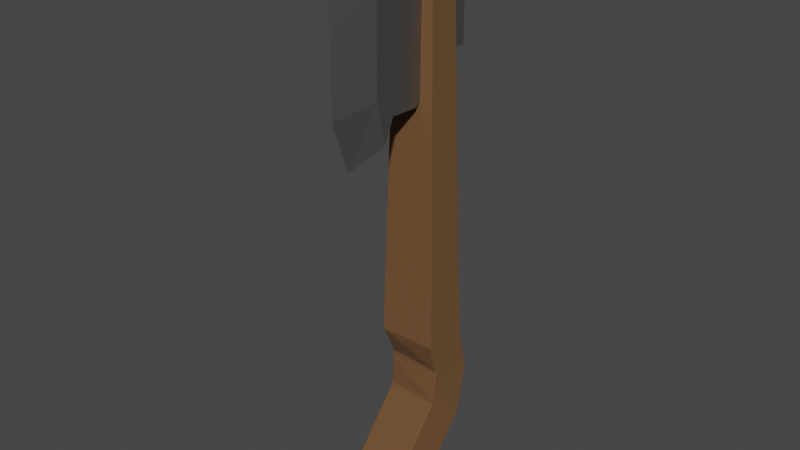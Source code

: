 # Source: Axe.blend  (saved by Blender 2.80.75; exported with 4.5.12 LTS)
import bpy
from mathutils import Matrix  # noqa: F401  (used for matrix-valued properties, if any)

bpy.ops.wm.read_factory_settings(use_empty=True)
scene = bpy.context.scene
scene.name = 'Scene'

# ---- collections
col_collection = bpy.data.collections.new('Collection'); scene.collection.children.link(col_collection)

# ---- materials (node trees are filled in below, after node groups)
mat_handle = bpy.data.materials.new('Handle')
mat_handle.use_transparent_shadow = False
mat_material_001 = bpy.data.materials.new('Material.001')
mat_material_001.use_transparent_shadow = False

# ---- material node trees
mat_handle.use_nodes = True; mat_handle.node_tree.nodes.clear()
_N = mat_handle.node_tree.nodes; _L = mat_handle.node_tree.links
n0 = _N.new('ShaderNodeOutputMaterial'); n0.name = 'Material Output'; n0.location = (300, 300)
n1 = _N.new('ShaderNodeBsdfPrincipled'); n1.name = 'Principled BSDF'; n1.location = (10, 300)
n1.distribution = 'GGX'
n1.subsurface_method = 'BURLEY'
n1.inputs[0].default_value = (0.1587, 0.07549, 0.02808, 1.0)
n1.inputs[2].default_value = 1.0
n1.inputs[3].default_value = 1.45
n1.inputs[27].default_value = (0.0, 0.0, 0.0, 1.0)
n1.inputs[28].default_value = 1.0
_L.new(n1.outputs[0], n0.inputs[0])
n0.is_active_output = True
mat_material_001.use_nodes = True; mat_material_001.node_tree.nodes.clear()
_N = mat_material_001.node_tree.nodes; _L = mat_material_001.node_tree.links
n0 = _N.new('ShaderNodeOutputMaterial'); n0.name = 'Material Output'; n0.location = (300, 300)
n1 = _N.new('ShaderNodeBsdfPrincipled'); n1.name = 'Principled BSDF'; n1.location = (10, 300)
n1.distribution = 'GGX'
n1.subsurface_method = 'BURLEY'
n1.inputs[0].default_value = (0.3672, 0.3672, 0.3672, 1.0)
n1.inputs[1].default_value = 1.0
n1.inputs[3].default_value = 1.45
n1.inputs[27].default_value = (0.0, 0.0, 0.0, 1.0)
n1.inputs[28].default_value = 1.0
_L.new(n1.outputs[0], n0.inputs[0])
n0.is_active_output = True

# ---- world
world_world = bpy.data.worlds.new('World'); scene.world = world_world
world_world.use_nodes = True; world_world.node_tree.nodes.clear()
_N = world_world.node_tree.nodes; _L = world_world.node_tree.links
n0 = _N.new('ShaderNodeOutputWorld'); n0.name = 'World Output'; n0.location = (300, 300)
n1 = _N.new('ShaderNodeBackground'); n1.name = 'Background'; n1.location = (10, 300)
n1.inputs[0].default_value = (0.05088, 0.05088, 0.05088, 1.0)
_L.new(n1.outputs[0], n0.inputs[0])
n0.is_active_output = True
world_world.color = (0.05088, 0.05088, 0.05088)
world_world.use_sun_shadow = False
world_world.sun_shadow_jitter_overblur = 0.0

# ---- meshes
me_cube_002 = bpy.data.meshes.new('Cube.002')
me_cube_002.from_pydata([(-0.6478, -0.6806, 0.9132), (-0.6478, -0.6478, 0.946), (-0.6806, -0.6478, 0.9132), (-0.6478, -0.6768, 0.9422), (-0.6748, -0.6748, 0.9402), (-0.6768, -0.6478, 0.9422), (-0.6768, -0.6768, 0.9132), (-0.6806, 0.6478, 0.9132), (-0.6478, 0.6478, 0.946), (-0.6478, 0.6806, 0.9132), (-0.6768, 0.6478, 0.9422), (-0.6748, 0.6748, 0.9402), (-0.6478, 0.6768, 0.9422), (-0.6768, 0.6768, 0.9132), (0.6806, -0.6478, 0.9132), (0.6478, -0.6478, 0.946), (0.6478, -0.6806, 0.9132), (0.6768, -0.6478, 0.9422), (0.6748, -0.6748, 0.9402), (0.6478, -0.6768, 0.9422), (0.6768, -0.6768, 0.9132), (0.6478, 0.6806, 0.9132), (0.6478, 0.6478, 0.946), (0.6806, 0.6478, 0.9132), (0.6478, 0.6768, 0.9422), (0.6748, 0.6748, 0.9402), (0.6768, 0.6478, 0.9422), (0.6768, 0.6768, 0.9132), (-1.007, -0.6086, -0.5823), (-0.9683, -0.9676, -0.5555), (-0.9581, -0.9919, -0.5184), (-0.9919, -0.9581, -0.5184), (-1.003, -0.7906, -0.581), (-0.9976, -0.988, -0.5479), (-0.9632, -0.9953, -0.5471), (-0.9865, -0.9865, -0.5125), (-0.9947, -0.9206, -0.5301), (-0.9919, 0.9581, -0.5184), (-0.9581, 0.9919, -0.5184), (-0.9638, 1.032, -0.5585), (-0.9883, 0.9955, -0.5808), (-0.9865, 0.9865, -0.5125), (-0.9978, 0.9993, -0.5476), (-0.961, 1.003, -0.5474), (-0.9929, 1.018, -0.5586), (-0.9977, 0.9768, -0.55), (0.9581, 0.9919, -0.5184), (0.9919, 0.9581, -0.5184), (1.011, 0.9929, -0.5811), (0.9714, 1.03, -0.563), (0.9865, 0.9865, -0.5125), (0.9977, 0.999, -0.5476), (1.0, 0.9755, -0.5501), (0.9998, 1.015, -0.5606), (0.9647, 1.003, -0.548), (0.9919, -0.9581, -0.5184), (0.9581, -0.9919, -0.5184), (0.965, -0.9681, -0.5581), (0.9916, -0.7392, -0.5819), (0.9865, -0.9865, -0.5125), (0.997, -0.9801, -0.5504), (0.9616, -0.9954, -0.5474), (0.9878, -0.856, -0.582), (0.9981, -0.8486, -0.5502), (-0.908, 1.589, -0.7056), (-0.9014, 1.59, -0.7279), (-0.9348, 1.488, -0.7422), (-0.9573, 1.35, -0.6753), (-0.9019, 1.613, -0.7145), (-0.9361, 1.606, -0.7146), (-0.9274, 1.544, -0.7471), (-0.9389, 1.506, -0.7247), (-0.9478, 1.474, -0.6785), (-0.8677, 1.173, -0.9092), (-0.9228, 0.8516, -0.913), (-0.9114, 1.207, -0.8747), (-0.869, 1.236, -0.8915), (-0.9027, 1.014, -0.9228), (-0.8991, 1.204, -0.9055), (-0.914, 1.163, -0.8808), (-0.8984, 1.226, -0.8952), (-0.8681, 1.206, -0.9045), (1.041, 1.214, -0.6761), (1.057, 1.188, -0.739), (1.025, 1.352, -0.7219), (1.02, 1.354, -0.6992), (1.051, 1.267, -0.7074), (1.055, 1.364, -0.7112), (1.057, 1.274, -0.7414), (1.026, 1.376, -0.7116), (1.04, 1.287, -0.6763), (1.059, 0.452, -0.897), (1.049, 0.7864, -0.8938), (1.048, 0.8517, -0.8803), (1.07, 0.8096, -0.8591), (1.072, 0.6199, -0.9065), (1.08, 0.8062, -0.8893), (1.049, 0.8196, -0.8896), (1.076, 0.8346, -0.8798), (1.069, 0.7655, -0.8643), (0.9384, -0.5605, -0.6579), (0.9307, -0.5559, -0.6826), (0.9611, -0.5228, -0.6978), (0.9843, -0.5281, -0.6366), (0.9374, -0.5353, -0.6669), (0.9679, -0.5334, -0.6663), (0.9608, -0.5485, -0.6804), (0.9704, -0.5253, -0.6663), (0.9683, -0.5467, -0.6587), (0.8907, -0.7651, -0.7939), (0.9377, -0.7388, -0.8203), (0.9407, -0.6328, -0.7647), (0.8981, -0.7044, -0.7738), (0.9216, -0.7534, -0.7953), (0.924, -0.7318, -0.7876), (0.9319, -0.6851, -0.7934), (0.9329, -0.6779, -0.7586), (0.8948, -0.7331, -0.7889), (-1.026, -0.3787, -0.8093), (-1.018, -0.3343, -0.7755), (-1.047, -0.2932, -0.7769), (-1.044, -0.3393, -0.8363), (-1.02, -0.3489, -0.8027), (-1.056, -0.3384, -0.8036), (-1.045, -0.3223, -0.77), (-1.053, -0.3155, -0.8074), (-1.053, -0.3597, -0.8117), (-0.9909, -0.3246, -0.6624), (-1.026, -0.2844, -0.6352), (-1.031, -0.2648, -0.7005), (-0.9992, -0.3031, -0.6984), (-1.021, -0.3069, -0.6609), (-1.024, -0.2889, -0.6691), (-1.025, -0.2748, -0.6681), (-1.027, -0.2935, -0.6931), (-0.993, -0.2969, -0.6708), (-1.101, -2.395, -1.047), (-1.088, -2.73, -1.056), (-1.09, -2.73, -1.05), (-1.102, -2.563, -1.063), (-1.116, -2.699, -1.053), (-1.094, -2.755, -1.053), (-1.113, -2.563, -1.037), (-0.9368, -1.244, -1.151), (-0.9792, -1.205, -1.124), (-0.9322, -1.178, -1.15), (-0.9655, -1.224, -1.149), (-0.9614, -1.206, -1.154), (-0.9631, -1.19, -1.149), (-0.9344, -1.211, -1.153), (0.829, -3.117, -1.04), (0.8813, -2.795, -1.031), (0.8262, -3.116, -1.035), (0.8727, -2.958, -1.047), (0.8565, -3.095, -1.037), (0.8612, -2.957, -1.021), (0.8226, -3.141, -1.038), (0.9805, -1.631, -1.136), (0.9844, -1.565, -1.135), (1.003, -1.604, -1.108), (0.9825, -1.598, -1.137), (1.011, -1.603, -1.138), (1.011, -1.584, -1.132), (1.009, -1.62, -1.133), (-0.8972, 0.09738, -1.019), (-0.899, 0.03112, -1.026), (-0.9541, -0.2901, -1.03), (-0.9442, 0.07113, -0.9929), (-0.8981, 0.06425, -1.023), (-0.9292, 0.0452, -1.022), (-0.934, -0.1281, -1.04), (-0.9491, -0.1095, -1.011), (-0.9281, 0.08566, -1.018), (1.038, -0.3284, -0.977), (1.028, -0.6896, -1.014), (1.018, -0.3552, -1.011), (1.019, -0.289, -1.004), (1.033, -0.509, -0.9955), (1.045, -0.3526, -1.006), (1.04, -0.5218, -1.023), (1.018, -0.3221, -1.007), (1.046, -0.308, -1.002), (0.8612, -1.84, -0.9041), (0.8594, -1.907, -0.9108), (0.9064, -1.88, -0.9373), (0.9163, -1.519, -0.9003), (0.8603, -1.874, -0.9075), (0.8914, -1.855, -0.9082), (0.8903, -1.895, -0.9123), (0.9113, -1.7, -0.9188), (0.8962, -1.681, -0.8904), (-1.055, -1.454, -0.9195), (-1.066, -1.12, -0.9163), (-1.076, -1.481, -0.9533), (-1.057, -1.52, -0.9263), (-1.078, -1.288, -0.9067), (-1.083, -1.457, -0.9241), (-1.071, -1.3, -0.9348), (-1.084, -1.501, -0.9286), (-1.056, -1.487, -0.9229), (-0.6887, -0.6549, 0.6733), (-0.6549, -0.6887, 0.6733), (-0.6478, -0.6806, 0.738), (-0.6806, -0.6478, 0.738), (-0.6833, -0.6833, 0.6792), (-0.6797, -0.6797, 0.7059), (-0.6513, -0.6815, 0.7053), (-0.6768, -0.6768, 0.738), (-0.6815, -0.6513, 0.7053), (-0.6806, -0.6478, 0.7599), (-0.6478, -0.6806, 0.7599), (-0.6478, -0.6806, 0.8256), (-0.6806, -0.6478, 0.8256), (-0.6768, -0.6768, 0.7599), (-0.6768, -0.6768, 0.7928), (-0.6478, -0.6806, 0.7928), (-0.6768, -0.6768, 0.8256), (-0.6806, -0.6478, 0.7928), (-0.6806, -0.6478, 0.9132), (-0.6806, -0.6478, 0.8475), (-0.6478, -0.6806, 0.8475), (-0.6478, -0.6806, 0.9132), (-0.6806, -0.6478, 0.8804), (-0.6768, -0.6768, 0.8804), (-0.6768, -0.6768, 0.8475), (-0.6478, -0.6806, 0.8804), (-0.6768, -0.6768, 0.9132), (-0.6806, 0.6478, 0.9132), (-0.6478, 0.6806, 0.9132), (-0.6478, 0.6806, 0.8475), (-0.6806, 0.6478, 0.8475), (-0.6768, 0.6768, 0.9132), (-0.6768, 0.6768, 0.8804), (-0.6478, 0.6806, 0.8804), (-0.6768, 0.6768, 0.8475), (-0.6806, 0.6478, 0.8804), (-0.6806, 0.6478, 0.8256), (-0.6478, 0.6806, 0.8256), (-0.6478, 0.6806, 0.7599), (-0.6806, 0.6478, 0.7599), (-0.6768, 0.6768, 0.8256), (-0.6768, 0.6768, 0.7928), (-0.6478, 0.6806, 0.7928), (-0.6768, 0.6768, 0.7599), (-0.6806, 0.6478, 0.7928), (-0.6887, 0.6549, 0.6733), (-0.6806, 0.6478, 0.738), (-0.6478, 0.6806, 0.738), (-0.6549, 0.6887, 0.6733), (-0.6815, 0.6513, 0.7053), (-0.6797, 0.6797, 0.7059), (-0.6768, 0.6768, 0.738), (-0.6513, 0.6815, 0.7053), (-0.6833, 0.6833, 0.6792), (0.6478, 0.6806, 0.9132), (0.6806, 0.6478, 0.9132), (0.6806, 0.6478, 0.8475), (0.6478, 0.6806, 0.8475), (0.6768, 0.6768, 0.9132), (0.6768, 0.6768, 0.8804), (0.6806, 0.6478, 0.8804), (0.6768, 0.6768, 0.8475), (0.6478, 0.6806, 0.8804), (0.6478, 0.6806, 0.8256), (0.6806, 0.6478, 0.8256), (0.6806, 0.6478, 0.7599), (0.6478, 0.6806, 0.7599), (0.6768, 0.6768, 0.8256), (0.6768, 0.6768, 0.7928), (0.6806, 0.6478, 0.7928), (0.6768, 0.6768, 0.7599), (0.6478, 0.6806, 0.7928), (0.6549, 0.6887, 0.6733), (0.6478, 0.6806, 0.738), (0.6806, 0.6478, 0.738), (0.6887, 0.6549, 0.6733), (0.6513, 0.6815, 0.7053), (0.6797, 0.6797, 0.7059), (0.6768, 0.6768, 0.738), (0.6815, 0.6513, 0.7053), (0.6833, 0.6833, 0.6792), (0.6806, -0.6478, 0.9132), (0.6478, -0.6806, 0.9132), (0.6478, -0.6806, 0.8475), (0.6806, -0.6478, 0.8475), (0.6768, -0.6768, 0.9132), (0.6768, -0.6768, 0.8804), (0.6478, -0.6806, 0.8804), (0.6768, -0.6768, 0.8475), (0.6806, -0.6478, 0.8804), (0.6806, -0.6478, 0.8256), (0.6478, -0.6806, 0.8256), (0.6478, -0.6806, 0.7599), (0.6806, -0.6478, 0.7599), (0.6768, -0.6768, 0.8256), (0.6768, -0.6768, 0.7928), (0.6478, -0.6806, 0.7928), (0.6768, -0.6768, 0.7599), (0.6806, -0.6478, 0.7928), (0.6887, -0.6549, 0.6733), (0.6806, -0.6478, 0.738), (0.6478, -0.6806, 0.738), (0.6549, -0.6887, 0.6733), (0.6815, -0.6513, 0.7053), (0.6797, -0.6797, 0.7059), (0.6768, -0.6768, 0.738), (0.6513, -0.6815, 0.7053), (0.6833, -0.6833, 0.6792)], [], [(22, 8, 1, 15), (255, 23, 14, 281), (128, 28, 40, 67), (218, 2, 7, 227), (228, 9, 21, 254), (56, 302, 201, 30), (76, 65, 84, 93), (47, 275, 299, 55), (31, 200, 245, 37), (94, 83, 102, 111), (73, 92, 176, 164), (121, 74, 167, 192), (120, 129, 66, 75), (112, 101, 130, 119), (91, 110, 185, 173), (136, 193, 166, 144), (109, 118, 191, 182), (152, 183, 194, 138), (143, 157, 150, 137), (159, 174, 184, 151), (203, 209, 239, 246), (145, 165, 175, 158), (38, 248, 272, 46), (212, 219, 230, 236), (237, 229, 257, 263), (82, 48, 58, 103), (274, 265, 293, 300), (64, 39, 49, 85), (264, 256, 284, 290), (247, 238, 266, 273), (100, 57, 29, 127), (301, 292, 210, 202), (291, 283, 220, 211), (0, 3, 4, 6), (1, 5, 4, 3), (2, 6, 4, 5), (7, 10, 11, 13), (8, 12, 11, 10), (9, 13, 11, 12), (14, 17, 18, 20), (15, 19, 18, 17), (16, 20, 18, 19), (21, 24, 25, 27), (22, 26, 25, 24), (23, 27, 25, 26), (28, 32, 33, 36), (29, 34, 33, 32), (30, 35, 33, 34), (31, 36, 33, 35), (37, 41, 42, 45), (38, 43, 42, 41), (39, 44, 42, 43), (40, 45, 42, 44), (46, 50, 51, 54), (47, 52, 51, 50), (48, 53, 51, 52), (49, 54, 51, 53), (55, 59, 60, 63), (56, 61, 60, 59), (57, 62, 60, 61), (58, 63, 60, 62), (64, 68, 69, 72), (65, 70, 69, 68), (66, 71, 69, 70), (67, 72, 69, 71), (73, 77, 78, 81), (74, 79, 78, 77), (75, 80, 78, 79), (76, 81, 78, 80), (82, 86, 87, 90), (83, 88, 87, 86), (84, 89, 87, 88), (85, 90, 87, 89), (91, 95, 96, 99), (92, 97, 96, 95), (93, 98, 96, 97), (94, 99, 96, 98), (100, 104, 105, 108), (101, 106, 105, 104), (102, 107, 105, 106), (103, 108, 105, 107), (109, 113, 114, 117), (110, 115, 114, 113), (111, 116, 114, 115), (112, 117, 114, 116), (118, 122, 123, 126), (119, 124, 123, 122), (120, 125, 123, 124), (121, 126, 123, 125), (127, 131, 132, 135), (128, 133, 132, 131), (129, 134, 132, 133), (130, 135, 132, 134), (136, 139, 140, 142), (137, 141, 140, 139), (138, 142, 140, 141), (143, 146, 147, 149), (144, 148, 147, 146), (145, 149, 147, 148), (150, 153, 154, 156), (151, 155, 154, 153), (152, 156, 154, 155), (157, 160, 161, 163), (158, 162, 161, 160), (159, 163, 161, 162), (164, 168, 169, 172), (165, 170, 169, 168), (166, 171, 169, 170), (167, 172, 169, 171), (173, 177, 178, 181), (174, 179, 178, 177), (175, 180, 178, 179), (176, 181, 178, 180), (182, 186, 187, 190), (183, 188, 187, 186), (184, 189, 187, 188), (185, 190, 187, 189), (191, 195, 196, 199), (192, 197, 196, 195), (193, 198, 196, 197), (194, 199, 196, 198), (200, 204, 205, 208), (201, 206, 205, 204), (202, 207, 205, 206), (203, 208, 205, 207), (209, 213, 214, 217), (210, 215, 214, 213), (211, 216, 214, 215), (212, 217, 214, 216), (218, 222, 223, 226), (219, 224, 223, 222), (220, 225, 223, 224), (221, 226, 223, 225), (227, 231, 232, 235), (228, 233, 232, 231), (229, 234, 232, 233), (230, 235, 232, 234), (236, 240, 241, 244), (237, 242, 241, 240), (238, 243, 241, 242), (239, 244, 241, 243), (245, 249, 250, 253), (246, 251, 250, 249), (247, 252, 250, 251), (248, 253, 250, 252), (254, 258, 259, 262), (255, 260, 259, 258), (256, 261, 259, 260), (257, 262, 259, 261), (263, 267, 268, 271), (264, 269, 268, 267), (265, 270, 268, 269), (266, 271, 268, 270), (272, 276, 277, 280), (273, 278, 277, 276), (274, 279, 277, 278), (275, 280, 277, 279), (281, 285, 286, 289), (282, 287, 286, 285), (283, 288, 286, 287), (284, 289, 286, 288), (290, 294, 295, 298), (291, 296, 295, 294), (292, 297, 295, 296), (293, 298, 295, 297), (299, 303, 304, 307), (300, 305, 304, 303), (301, 306, 304, 305), (302, 307, 304, 306), (221, 0, 6, 226), (226, 6, 2, 218), (1, 8, 10, 5), (5, 10, 7, 2), (8, 22, 24, 12), (12, 24, 21, 9), (167, 74, 77, 172), (172, 77, 73, 164), (22, 15, 17, 26), (26, 17, 14, 23), (176, 92, 95, 181), (181, 95, 91, 173), (185, 110, 113, 190), (190, 113, 109, 182), (15, 1, 3, 19), (19, 3, 0, 16), (127, 29, 32, 131), (131, 32, 28, 128), (248, 38, 41, 253), (253, 41, 37, 245), (275, 47, 50, 280), (280, 50, 46, 272), (302, 56, 59, 307), (307, 59, 55, 299), (56, 30, 34, 61), (61, 34, 29, 57), (47, 55, 63, 52), (52, 63, 58, 48), (38, 46, 54, 43), (43, 54, 49, 39), (31, 37, 45, 36), (36, 45, 40, 28), (39, 64, 72, 44), (44, 72, 67, 40), (65, 76, 80, 70), (70, 80, 75, 66), (48, 82, 90, 53), (53, 90, 85, 49), (83, 94, 98, 88), (88, 98, 93, 84), (57, 100, 108, 62), (62, 108, 103, 58), (101, 112, 116, 106), (106, 116, 111, 102), (121, 192, 195, 126), (126, 195, 191, 118), (119, 130, 134, 124), (124, 134, 129, 120), (120, 75, 79, 125), (125, 79, 74, 121), (128, 67, 71, 133), (133, 71, 66, 129), (76, 93, 97, 81), (81, 97, 92, 73), (64, 85, 89, 68), (68, 89, 84, 65), (94, 111, 115, 99), (99, 115, 110, 91), (82, 103, 107, 86), (86, 107, 102, 83), (112, 119, 122, 117), (117, 122, 118, 109), (100, 127, 135, 104), (104, 135, 130, 101), (143, 137, 139, 146), (146, 139, 136, 144), (165, 145, 148, 170), (170, 148, 144, 166), (157, 143, 149, 160), (160, 149, 145, 158), (174, 159, 162, 179), (179, 162, 158, 175), (150, 157, 163, 153), (153, 163, 159, 151), (183, 152, 155, 188), (188, 155, 151, 184), (137, 150, 156, 141), (141, 156, 152, 138), (138, 194, 198, 142), (142, 198, 193, 136), (192, 167, 171, 197), (197, 171, 166, 193), (164, 176, 180, 168), (168, 180, 175, 165), (173, 185, 189, 177), (177, 189, 184, 174), (182, 191, 199, 186), (186, 199, 194, 183), (30, 201, 204, 35), (35, 204, 200, 31), (202, 210, 213, 207), (207, 213, 209, 203), (211, 220, 224, 216), (216, 224, 219, 212), (9, 228, 231, 13), (13, 231, 227, 7), (229, 237, 240, 234), (234, 240, 236, 230), (238, 247, 251, 243), (243, 251, 246, 239), (23, 255, 258, 27), (27, 258, 254, 21), (256, 264, 267, 261), (261, 267, 263, 257), (265, 274, 278, 270), (270, 278, 273, 266), (16, 282, 285, 20), (20, 285, 281, 14), (283, 291, 294, 288), (288, 294, 290, 284), (292, 301, 305, 297), (297, 305, 300, 293), (301, 202, 206, 306), (306, 206, 201, 302), (291, 211, 215, 296), (296, 215, 210, 292), (282, 221, 225, 287), (287, 225, 220, 283), (274, 300, 303, 279), (279, 303, 299, 275), (264, 290, 298, 269), (269, 298, 293, 265), (255, 281, 289, 260), (260, 289, 284, 256), (247, 273, 276, 252), (252, 276, 272, 248), (237, 263, 271, 242), (242, 271, 266, 238), (228, 254, 262, 233), (233, 262, 257, 229), (203, 246, 249, 208), (208, 249, 245, 200), (212, 236, 244, 217), (217, 244, 239, 209), (218, 227, 235, 222), (222, 235, 230, 219), (282, 16, 0, 221)])
_uv = me_cube_002.uv_layers.new(name='UVMap')
_uv.uv.foreach_set('vector', [0.631, 0.506, 0.869, 0.506, 0.869, 0.744, 0.631, 0.744, 0.6008, 0.506, 0.6008, 0.506, 0.6008, 0.744, 0.6008, 0.744, 0.4193, 0.02562, 0.4267, 0.02466, 0.4278, 0.2327, 0.4182, 0.2318, 0.6008, 0.00603, 0.6008, 0.00603, 0.6008, 0.244, 0.6008, 0.244, 0.6008, 0.256, 0.6008, 0.256, 0.6008, 0.494, 0.6008, 0.494, 0.4325, 0.7545, 0.4784, 0.7556, 0.4784, 0.9944, 0.4325, 0.9955, 0.3972, 0.2542, 0.4132, 0.2542, 0.4135, 0.4959, 0.3969, 0.4958, 0.4325, 0.5045, 0.4784, 0.5056, 0.4784, 0.7444, 0.4325, 0.7455, 0.4325, 0.004478, 0.4784, 0.005631, 0.4784, 0.2444, 0.4325, 0.2455, 0.3988, 0.5127, 0.4115, 0.5129, 0.4103, 0.7413, 0.4002, 0.7408, 0.3958, 0.2541, 0.3958, 0.4959, 0.3958, 0.4959, 0.3958, 0.2541, 0.3958, 0.02905, 0.3958, 0.2209, 0.3958, 0.2209, 0.3958, 0.02905, 0.4, 0.005291, 0.4104, 0.004981, 0.4116, 0.2406, 0.3987, 0.2406, 0.3984, 0.7541, 0.412, 0.7541, 0.4105, 0.9959, 0.3999, 0.9959, 0.3958, 0.5291, 0.3958, 0.7209, 0.3958, 0.7209, 0.3958, 0.5291, 0.3779, 0.02905, 0.3929, 0.02905, 0.3929, 0.2209, 0.3779, 0.2209, 0.3958, 0.7541, 0.3958, 0.9959, 0.3958, 0.9959, 0.3958, 0.7541, 0.3755, 0.7541, 0.3953, 0.7541, 0.3953, 0.9959, 0.3755, 0.9959, 0.1291, 0.5053, 0.3709, 0.5053, 0.3709, 0.7447, 0.1291, 0.7447, 0.3779, 0.5291, 0.3929, 0.5291, 0.3929, 0.7209, 0.3779, 0.7209, 0.4978, 0.00603, 0.51, 0.00603, 0.51, 0.244, 0.4978, 0.244, 0.3755, 0.2541, 0.3953, 0.2541, 0.3953, 0.4959, 0.3755, 0.4959, 0.4325, 0.2545, 0.4784, 0.2556, 0.4784, 0.4944, 0.4325, 0.4955, 0.5463, 0.00603, 0.5584, 0.00603, 0.5584, 0.244, 0.5463, 0.244, 0.5463, 0.256, 0.5584, 0.256, 0.5584, 0.494, 0.5463, 0.494, 0.418, 0.5113, 0.4279, 0.5109, 0.4267, 0.7334, 0.4188, 0.7346, 0.4978, 0.506, 0.51, 0.506, 0.51, 0.744, 0.4978, 0.744, 0.4154, 0.2541, 0.4304, 0.2541, 0.43, 0.4959, 0.4158, 0.4959, 0.5463, 0.506, 0.5584, 0.506, 0.5584, 0.744, 0.5463, 0.744, 0.4978, 0.256, 0.51, 0.256, 0.51, 0.494, 0.4978, 0.494, 0.4157, 0.7541, 0.4301, 0.7541, 0.4304, 0.9959, 0.4154, 0.9959, 0.4978, 0.756, 0.51, 0.756, 0.51, 0.994, 0.4978, 0.994, 0.5463, 0.756, 0.5584, 0.756, 0.5584, 0.994, 0.5463, 0.994, 0.6008, 0.994, 0.625, 0.994, 0.625, 0.9989, 0.6008, 1.0, 0.869, 0.744, 0.875, 0.744, 0.875, 0.7489, 0.869, 0.75, 0.6008, 0.00603, 0.6008, 0.0, 0.6207, 0.0, 0.625, 0.00603, 0.6008, 0.244, 0.625, 0.244, 0.625, 0.2489, 0.6008, 0.25, 0.869, 0.506, 0.869, 0.5, 0.8739, 0.5, 0.875, 0.506, 0.6008, 0.256, 0.6008, 0.25, 0.6207, 0.25, 0.625, 0.256, 0.6008, 0.744, 0.625, 0.744, 0.6239, 0.7496, 0.6008, 0.75, 0.631, 0.744, 0.631, 0.75, 0.6239, 0.7496, 0.625, 0.744, 0.6008, 0.756, 0.6008, 0.75, 0.6239, 0.7496, 0.625, 0.756, 0.6008, 0.494, 0.625, 0.494, 0.6236, 0.5, 0.6008, 0.5, 0.631, 0.506, 0.625, 0.506, 0.6236, 0.5, 0.631, 0.5, 0.6008, 0.506, 0.6008, 0.5, 0.6236, 0.5, 0.625, 0.506, 0.4267, 0.02466, 0.4263, 0.0, 0.431, 0.0, 0.4312, 0.009921, 0.4304, 0.9959, 0.4312, 0.9954, 0.4312, 0.9997, 0.4263, 1.0, 0.4325, 0.9955, 0.4328, 1.0, 0.4314, 1.0, 0.4312, 0.9954, 0.4325, 0.004478, 0.4312, 0.009921, 0.4312, 0.001497, 0.4328, 0.0, 0.4325, 0.2455, 0.4328, 0.25, 0.4313, 0.25, 0.4312, 0.2471, 0.4325, 0.2545, 0.4312, 0.2549, 0.4313, 0.25, 0.4328, 0.25, 0.4304, 0.2541, 0.4307, 0.25, 0.4313, 0.25, 0.4312, 0.2549, 0.4278, 0.2327, 0.4312, 0.2471, 0.4313, 0.25, 0.4307, 0.25, 0.4325, 0.4955, 0.4328, 0.5, 0.4313, 0.5, 0.4312, 0.4956, 0.4325, 0.5045, 0.4312, 0.5031, 0.4313, 0.5, 0.4328, 0.5, 0.4279, 0.5109, 0.4305, 0.5, 0.4313, 0.5, 0.4312, 0.5031, 0.43, 0.4959, 0.4312, 0.4956, 0.4313, 0.5, 0.4305, 0.5, 0.4325, 0.7455, 0.4328, 0.75, 0.4311, 0.7495, 0.4312, 0.7311, 0.4325, 0.7545, 0.4312, 0.7548, 0.4311, 0.7495, 0.4328, 0.75, 0.4301, 0.7541, 0.4261, 0.75, 0.4311, 0.7495, 0.4312, 0.7548, 0.4267, 0.7334, 0.4312, 0.7311, 0.4311, 0.7495, 0.4261, 0.75, 0.4154, 0.2541, 0.4146, 0.2546, 0.4145, 0.2495, 0.4185, 0.25, 0.4132, 0.2542, 0.411, 0.25, 0.4145, 0.2495, 0.4146, 0.2546, 0.4116, 0.2406, 0.4146, 0.2346, 0.4145, 0.2495, 0.411, 0.25, 0.4182, 0.2318, 0.4185, 0.25, 0.4145, 0.2495, 0.4146, 0.2346, 0.3958, 0.2541, 0.3958, 0.25, 0.3958, 0.2497, 0.3958, 0.254, 0.3958, 0.2209, 0.3958, 0.2417, 0.3958, 0.2497, 0.3958, 0.25, 0.3987, 0.2406, 0.3965, 0.25, 0.3958, 0.2497, 0.3958, 0.2417, 0.3972, 0.2542, 0.3958, 0.254, 0.3958, 0.2497, 0.3965, 0.25, 0.418, 0.5113, 0.4146, 0.5147, 0.4146, 0.5005, 0.4186, 0.5, 0.4115, 0.5129, 0.4111, 0.5, 0.4146, 0.5005, 0.4146, 0.5147, 0.4135, 0.4959, 0.4146, 0.4962, 0.4146, 0.5005, 0.4111, 0.5, 0.4158, 0.4959, 0.4186, 0.5, 0.4146, 0.5005, 0.4146, 0.4962, 0.3958, 0.5291, 0.3958, 0.5, 0.3958, 0.5003, 0.3958, 0.508, 0.3958, 0.4959, 0.3958, 0.4957, 0.3958, 0.5003, 0.3958, 0.5, 0.3969, 0.4958, 0.3966, 0.5, 0.3958, 0.5003, 0.3958, 0.4957, 0.3988, 0.5127, 0.3958, 0.508, 0.3958, 0.5003, 0.3966, 0.5, 0.4157, 0.7541, 0.4146, 0.7539, 0.4145, 0.75, 0.4151, 0.75, 0.412, 0.7541, 0.4128, 0.75, 0.4145, 0.75, 0.4146, 0.7539, 0.4103, 0.7413, 0.4146, 0.7491, 0.4145, 0.75, 0.4128, 0.75, 0.4188, 0.7346, 0.4151, 0.75, 0.4145, 0.75, 0.4146, 0.7491, 0.3958, 0.7541, 0.3958, 0.75, 0.396, 0.7498, 0.3958, 0.7537, 0.3958, 0.7209, 0.3958, 0.7414, 0.396, 0.7498, 0.3958, 0.75, 0.4002, 0.7408, 0.4011, 0.75, 0.396, 0.7498, 0.3958, 0.7414, 0.3984, 0.7541, 0.3958, 0.7537, 0.396, 0.7498, 0.4011, 0.75, 0.3958, 0.9959, 0.3958, 0.9952, 0.3958, 0.9998, 0.3958, 1.0, 0.3999, 0.9959, 0.401, 1.0, 0.3962, 1.0, 0.3958, 0.9952, 0.4, 0.005291, 0.3958, 0.00382, 0.3958, 0.0001032, 0.401, 0.0, 0.3958, 0.02905, 0.3958, 0.0, 0.3958, 0.0, 0.3958, 0.00382, 0.4154, 0.9959, 0.415, 1.0, 0.4146, 1.0, 0.4146, 0.9959, 0.4193, 0.02562, 0.4146, 0.001692, 0.4146, 0.0, 0.415, 0.0, 0.4104, 0.004981, 0.4114, 0.0, 0.4144, 0.0, 0.4146, 0.001692, 0.4105, 0.9959, 0.4146, 0.9959, 0.4146, 0.9998, 0.4114, 1.0, 0.3779, 0.02905, 0.375, 0.0312, 0.375, 0.009218, 0.3781, 0.0, 0.1291, 0.7447, 0.1286, 0.75, 0.125, 0.75, 0.125, 0.7188, 0.3755, 0.9959, 0.3781, 1.0, 0.3759, 1.0, 0.375, 0.9964, 0.1291, 0.5053, 0.125, 0.5031, 0.125, 0.5002, 0.129, 0.5, 0.3779, 0.2209, 0.3752, 0.25, 0.375, 0.25, 0.375, 0.2469, 0.3755, 0.2541, 0.375, 0.254, 0.375, 0.2506, 0.3752, 0.25, 0.3709, 0.7447, 0.375, 0.7183, 0.3753, 0.7474, 0.3704, 0.75, 0.3779, 0.7209, 0.3782, 0.75, 0.3753, 0.7474, 0.375, 0.7183, 0.3755, 0.7541, 0.375, 0.7546, 0.3753, 0.7474, 0.3782, 0.75, 0.3709, 0.5053, 0.3708, 0.5, 0.3748, 0.5, 0.375, 0.5026, 0.3755, 0.4959, 0.3753, 0.5, 0.3748, 0.5, 0.375, 0.4958, 0.3779, 0.5291, 0.375, 0.5026, 0.3748, 0.5, 0.3753, 0.5, 0.3958, 0.2541, 0.3958, 0.2541, 0.3957, 0.2492, 0.3958, 0.25, 0.3953, 0.2541, 0.3926, 0.25, 0.3957, 0.2492, 0.3958, 0.2541, 0.3929, 0.2209, 0.3958, 0.2209, 0.3957, 0.2492, 0.3926, 0.25, 0.3958, 0.2209, 0.3958, 0.25, 0.3957, 0.2492, 0.3958, 0.2209, 0.3958, 0.5291, 0.3958, 0.5291, 0.3957, 0.5009, 0.3958, 0.5, 0.3929, 0.5291, 0.3927, 0.5, 0.3957, 0.5009, 0.3958, 0.5291, 0.3953, 0.4959, 0.3958, 0.4959, 0.3957, 0.5009, 0.3927, 0.5, 0.3958, 0.4959, 0.3958, 0.5, 0.3957, 0.5009, 0.3958, 0.4959, 0.3958, 0.7541, 0.3958, 0.7541, 0.3958, 0.7492, 0.3958, 0.75, 0.3953, 0.7541, 0.3956, 0.75, 0.3958, 0.7492, 0.3958, 0.7541, 0.3929, 0.7209, 0.3958, 0.7209, 0.3958, 0.7492, 0.3956, 0.75, 0.3958, 0.7209, 0.3958, 0.75, 0.3958, 0.7492, 0.3958, 0.7209, 0.3958, 0.9959, 0.3958, 1.0, 0.3958, 1.0, 0.3958, 0.9959, 0.3958, 0.02905, 0.3958, 0.02905, 0.3958, 0.003898, 0.3958, 0.0, 0.3929, 0.02905, 0.3955, 0.0, 0.3958, 0.0, 0.3958, 0.02905, 0.3953, 0.9959, 0.3958, 0.9959, 0.3958, 0.9999, 0.3955, 1.0, 0.4784, 0.005631, 0.4787, 0.0, 0.4797, 0.0, 0.4797, 0.005377, 0.4784, 0.9944, 0.4797, 0.9946, 0.4797, 0.9998, 0.4787, 1.0, 0.4978, 0.994, 0.4978, 1.0, 0.4801, 1.0, 0.4797, 0.9946, 0.4978, 0.00603, 0.4797, 0.005377, 0.4797, 0.0001556, 0.4978, 0.0, 0.51, 0.00603, 0.51, 0.0, 0.5281, 0.0, 0.5281, 0.00603, 0.51, 0.994, 0.5281, 0.994, 0.5281, 0.9993, 0.51, 1.0, 0.5463, 0.994, 0.5463, 1.0, 0.5281, 1.0, 0.5281, 0.994, 0.5463, 0.00603, 0.5281, 0.00603, 0.5281, 0.0006994, 0.5463, 0.0, 0.6008, 0.00603, 0.5766, 0.00603, 0.5766, 0.0006994, 0.6008, 0.0, 0.5584, 0.00603, 0.5584, 0.0, 0.5766, 0.0, 0.5766, 0.00603, 0.5584, 0.994, 0.5766, 0.994, 0.5766, 0.9993, 0.5584, 1.0, 0.6008, 0.994, 0.6008, 1.0, 0.5766, 1.0, 0.5766, 0.994, 0.6008, 0.244, 0.6008, 0.25, 0.5766, 0.25, 0.5766, 0.244, 0.6008, 0.256, 0.5766, 0.256, 0.5766, 0.25, 0.6008, 0.25, 0.5584, 0.256, 0.5584, 0.25, 0.5766, 0.25, 0.5766, 0.256, 0.5584, 0.244, 0.5766, 0.244, 0.5766, 0.25, 0.5584, 0.25, 0.5463, 0.244, 0.5463, 0.25, 0.5281, 0.25, 0.5281, 0.244, 0.5463, 0.256, 0.5281, 0.256, 0.5281, 0.25, 0.5463, 0.25, 0.51, 0.256, 0.51, 0.25, 0.5281, 0.25, 0.5281, 0.256, 0.51, 0.244, 0.5281, 0.244, 0.5281, 0.25, 0.51, 0.25, 0.4784, 0.2444, 0.4797, 0.2446, 0.4798, 0.25, 0.4787, 0.25, 0.4978, 0.244, 0.4978, 0.25, 0.4798, 0.25, 0.4797, 0.2446, 0.4978, 0.256, 0.4797, 0.2554, 0.4798, 0.25, 0.4978, 0.25, 0.4784, 0.2556, 0.4787, 0.25, 0.4798, 0.25, 0.4797, 0.2554, 0.6008, 0.494, 0.6008, 0.5, 0.5766, 0.5, 0.5766, 0.494, 0.6008, 0.506, 0.5766, 0.506, 0.5766, 0.5, 0.6008, 0.5, 0.5584, 0.506, 0.5584, 0.5, 0.5766, 0.5, 0.5766, 0.506, 0.5584, 0.494, 0.5766, 0.494, 0.5766, 0.5, 0.5584, 0.5, 0.5463, 0.494, 0.5463, 0.5, 0.5281, 0.5, 0.5281, 0.494, 0.5463, 0.506, 0.5281, 0.506, 0.5281, 0.5, 0.5463, 0.5, 0.51, 0.506, 0.51, 0.5, 0.5281, 0.5, 0.5281, 0.506, 0.51, 0.494, 0.5281, 0.494, 0.5281, 0.5, 0.51, 0.5, 0.4784, 0.4944, 0.4797, 0.4946, 0.4798, 0.5, 0.4787, 0.5, 0.4978, 0.494, 0.4978, 0.5, 0.4798, 0.5, 0.4797, 0.4946, 0.4978, 0.506, 0.4797, 0.5054, 0.4798, 0.5, 0.4978, 0.5, 0.4784, 0.5056, 0.4787, 0.5, 0.4798, 0.5, 0.4797, 0.5054, 0.6008, 0.744, 0.6008, 0.75, 0.5766, 0.75, 0.5766, 0.744, 0.6008, 0.756, 0.5766, 0.756, 0.5766, 0.75, 0.6008, 0.75, 0.5584, 0.756, 0.5584, 0.75, 0.5766, 0.75, 0.5766, 0.756, 0.5584, 0.744, 0.5766, 0.744, 0.5766, 0.75, 0.5584, 0.75, 0.5463, 0.744, 0.5463, 0.75, 0.5281, 0.75, 0.5281, 0.744, 0.5463, 0.756, 0.5281, 0.756, 0.5281, 0.75, 0.5463, 0.75, 0.51, 0.756, 0.51, 0.75, 0.5281, 0.75, 0.5281, 0.756, 0.51, 0.744, 0.5281, 0.744, 0.5281, 0.75, 0.51, 0.75, 0.4784, 0.7444, 0.4797, 0.7446, 0.4798, 0.75, 0.4787, 0.75, 0.4978, 0.744, 0.4978, 0.75, 0.4798, 0.75, 0.4797, 0.7446, 0.4978, 0.756, 0.4797, 0.7554, 0.4798, 0.75, 0.4978, 0.75, 0.4784, 0.7556, 0.4787, 0.75, 0.4798, 0.75, 0.4797, 0.7554, 0.6008, 0.994, 0.6008, 0.994, 0.6008, 1.0, 0.6008, 1.0, 0.6008, 0.0, 0.6008, 0.0, 0.6008, 0.00603, 0.6008, 0.00603, 0.869, 0.744, 0.869, 0.506, 0.875, 0.506, 0.875, 0.744, 0.625, 0.00603, 0.625, 0.244, 0.6008, 0.244, 0.6008, 0.00603, 0.869, 0.506, 0.631, 0.506, 0.631, 0.5, 0.869, 0.5, 0.625, 0.256, 0.625, 0.494, 0.6008, 0.494, 0.6008, 0.256, 0.3958, 0.2209, 0.3958, 0.2209, 0.3958, 0.25, 0.3958, 0.25, 0.3958, 0.25, 0.3958, 0.25, 0.3958, 0.2541, 0.3958, 0.2541, 0.631, 0.506, 0.631, 0.744, 0.625, 0.744, 0.625, 0.506, 0.625, 0.506, 0.625, 0.744, 0.6008, 0.744, 0.6008, 0.506, 0.3958, 0.4959, 0.3958, 0.4959, 0.3958, 0.5, 0.3958, 0.5, 0.3958, 0.5, 0.3958, 0.5, 0.3958, 0.5291, 0.3958, 0.5291, 0.3958, 0.7209, 0.3958, 0.7209, 0.3958, 0.75, 0.3958, 0.75, 0.3958, 0.75, 0.3958, 0.75, 0.3958, 0.7541, 0.3958, 0.7541, 0.631, 0.744, 0.869, 0.744, 0.869, 0.75, 0.631, 0.75, 0.625, 0.756, 0.625, 0.994, 0.6008, 0.994, 0.6008, 0.756, 0.4154, 0.9959, 0.4304, 0.9959, 0.4263, 1.0, 0.415, 1.0, 0.415, 0.0, 0.4263, 0.0, 0.4267, 0.02466, 0.4193, 0.02562, 0.4784, 0.2556, 0.4325, 0.2545, 0.4328, 0.25, 0.4787, 0.25, 0.4787, 0.25, 0.4328, 0.25, 0.4325, 0.2455, 0.4784, 0.2444, 0.4784, 0.5056, 0.4325, 0.5045, 0.4328, 0.5, 0.4787, 0.5, 0.4787, 0.5, 0.4328, 0.5, 0.4325, 0.4955, 0.4784, 0.4944, 0.4784, 0.7556, 0.4325, 0.7545, 0.4328, 0.75, 0.4787, 0.75, 0.4787, 0.75, 0.4328, 0.75, 0.4325, 0.7455, 0.4784, 0.7444, 0.4325, 0.7545, 0.4325, 0.9955, 0.4312, 0.9954, 0.4312, 0.7548, 0.4312, 0.7548, 0.4312, 0.9954, 0.4304, 0.9959, 0.4301, 0.7541, 0.4325, 0.5045, 0.4325, 0.7455, 0.4312, 0.7311, 0.4312, 0.5031, 0.4312, 0.5031, 0.4312, 0.7311, 0.4267, 0.7334, 0.4279, 0.5109, 0.4325, 0.2545, 0.4325, 0.4955, 0.4312, 0.4956, 0.4312, 0.2549, 0.4312, 0.2549, 0.4312, 0.4956, 0.43, 0.4959, 0.4304, 0.2541, 0.4325, 0.004478, 0.4325, 0.2455, 0.4312, 0.2471, 0.4312, 0.009921, 0.4312, 0.009921, 0.4312, 0.2471, 0.4278, 0.2327, 0.4267, 0.02466, 0.4304, 0.2541, 0.4154, 0.2541, 0.4185, 0.25, 0.4307, 0.25, 0.4307, 0.25, 0.4185, 0.25, 0.4182, 0.2318, 0.4278, 0.2327, 0.4132, 0.2542, 0.3972, 0.2542, 0.3965, 0.25, 0.411, 0.25, 0.411, 0.25, 0.3965, 0.25, 0.3987, 0.2406, 0.4116, 0.2406, 0.4279, 0.5109, 0.418, 0.5113, 0.4186, 0.5, 0.4305, 0.5, 0.4305, 0.5, 0.4186, 0.5, 0.4158, 0.4959, 0.43, 0.4959, 0.4115, 0.5129, 0.3988, 0.5127, 0.3966, 0.5, 0.4111, 0.5, 0.4111, 0.5, 0.3966, 0.5, 0.3969, 0.4958, 0.4135, 0.4959, 0.4301, 0.7541, 0.4157, 0.7541, 0.4151, 0.75, 0.4261, 0.75, 0.4261, 0.75, 0.4151, 0.75, 0.4188, 0.7346, 0.4267, 0.7334, 0.412, 0.7541, 0.3984, 0.7541, 0.4011, 0.75, 0.4128, 0.75, 0.4128, 0.75, 0.4011, 0.75, 0.4002, 0.7408, 0.4103, 0.7413, 0.3958, 0.02905, 0.3958, 0.02905, 0.3958, 0.0, 0.3958, 0.0, 0.3958, 1.0, 0.3958, 1.0, 0.3958, 0.9959, 0.3958, 0.9959, 0.3999, 0.9959, 0.4105, 0.9959, 0.4114, 1.0, 0.401, 1.0, 0.401, 0.0, 0.4114, 0.0, 0.4104, 0.004981, 0.4, 0.005291, 0.4, 0.005291, 0.3987, 0.2406, 0.3958, 0.2417, 0.3958, 0.00382, 0.3958, 0.00382, 0.3958, 0.2417, 0.3958, 0.2209, 0.3958, 0.02905, 0.4193, 0.02562, 0.4182, 0.2318, 0.4146, 0.2346, 0.4146, 0.001692, 0.4146, 0.001692, 0.4146, 0.2346, 0.4116, 0.2406, 0.4104, 0.004981, 0.3972, 0.2542, 0.3969, 0.4958, 0.3958, 0.4957, 0.3958, 0.254, 0.3958, 0.254, 0.3958, 0.4957, 0.3958, 0.4959, 0.3958, 0.2541, 0.4154, 0.2541, 0.4158, 0.4959, 0.4146, 0.4962, 0.4146, 0.2546, 0.4146, 0.2546, 0.4146, 0.4962, 0.4135, 0.4959, 0.4132, 0.2542, 0.3988, 0.5127, 0.4002, 0.7408, 0.3958, 0.7414, 0.3958, 0.508, 0.3958, 0.508, 0.3958, 0.7414, 0.3958, 0.7209, 0.3958, 0.5291, 0.418, 0.5113, 0.4188, 0.7346, 0.4146, 0.7491, 0.4146, 0.5147, 0.4146, 0.5147, 0.4146, 0.7491, 0.4103, 0.7413, 0.4115, 0.5129, 0.3984, 0.7541, 0.3999, 0.9959, 0.3958, 0.9952, 0.3958, 0.7537, 0.3958, 0.7537, 0.3958, 0.9952, 0.3958, 0.9959, 0.3958, 0.7541, 0.4157, 0.7541, 0.4154, 0.9959, 0.4146, 0.9959, 0.4146, 0.7539, 0.4146, 0.7539, 0.4146, 0.9959, 0.4105, 0.9959, 0.412, 0.7541, 0.1291, 0.5053, 0.1291, 0.7447, 0.125, 0.7188, 0.125, 0.5031, 0.375, 0.2469, 0.375, 0.0312, 0.3779, 0.02905, 0.3779, 0.2209, 0.3953, 0.2541, 0.3755, 0.2541, 0.3752, 0.25, 0.3926, 0.25, 0.3926, 0.25, 0.3752, 0.25, 0.3779, 0.2209, 0.3929, 0.2209, 0.3709, 0.5053, 0.1291, 0.5053, 0.129, 0.5, 0.3708, 0.5, 0.375, 0.4958, 0.375, 0.254, 0.3755, 0.2541, 0.3755, 0.4959, 0.3929, 0.5291, 0.3779, 0.5291, 0.3753, 0.5, 0.3927, 0.5, 0.3927, 0.5, 0.3753, 0.5, 0.3755, 0.4959, 0.3953, 0.4959, 0.3709, 0.7447, 0.3709, 0.5053, 0.375, 0.5026, 0.375, 0.7183, 0.375, 0.7183, 0.375, 0.5026, 0.3779, 0.5291, 0.3779, 0.7209, 0.3953, 0.7541, 0.3755, 0.7541, 0.3782, 0.75, 0.3956, 0.75, 0.3956, 0.75, 0.3782, 0.75, 0.3779, 0.7209, 0.3929, 0.7209, 0.1291, 0.7447, 0.3709, 0.7447, 0.3704, 0.75, 0.1286, 0.75, 0.375, 0.9964, 0.375, 0.7546, 0.3755, 0.7541, 0.3755, 0.9959, 0.3755, 0.9959, 0.3953, 0.9959, 0.3955, 1.0, 0.3781, 1.0, 0.3781, 0.0, 0.3955, 0.0, 0.3929, 0.02905, 0.3779, 0.02905, 0.3958, 0.02905, 0.3958, 0.2209, 0.3958, 0.2209, 0.3958, 0.02905, 0.3958, 0.02905, 0.3958, 0.2209, 0.3929, 0.2209, 0.3929, 0.02905, 0.3958, 0.2541, 0.3958, 0.4959, 0.3958, 0.4959, 0.3958, 0.2541, 0.3958, 0.2541, 0.3958, 0.4959, 0.3953, 0.4959, 0.3953, 0.2541, 0.3958, 0.5291, 0.3958, 0.7209, 0.3958, 0.7209, 0.3958, 0.5291, 0.3958, 0.5291, 0.3958, 0.7209, 0.3929, 0.7209, 0.3929, 0.5291, 0.3958, 0.7541, 0.3958, 0.9959, 0.3958, 0.9959, 0.3958, 0.7541, 0.3958, 0.7541, 0.3958, 0.9959, 0.3953, 0.9959, 0.3953, 0.7541, 0.4325, 0.9955, 0.4784, 0.9944, 0.4787, 1.0, 0.4328, 1.0, 0.4328, 0.0, 0.4787, 0.0, 0.4784, 0.005631, 0.4325, 0.004478, 0.4978, 0.994, 0.51, 0.994, 0.51, 1.0, 0.4978, 1.0, 0.4978, 0.0, 0.51, 0.0, 0.51, 0.00603, 0.4978, 0.00603, 0.5463, 0.994, 0.5584, 0.994, 0.5584, 1.0, 0.5463, 1.0, 0.5463, 0.0, 0.5584, 0.0, 0.5584, 0.00603, 0.5463, 0.00603, 0.6008, 0.256, 0.6008, 0.256, 0.6008, 0.25, 0.6008, 0.25, 0.6008, 0.25, 0.6008, 0.25, 0.6008, 0.244, 0.6008, 0.244, 0.5584, 0.256, 0.5463, 0.256, 0.5463, 0.25, 0.5584, 0.25, 0.5584, 0.25, 0.5463, 0.25, 0.5463, 0.244, 0.5584, 0.244, 0.51, 0.256, 0.4978, 0.256, 0.4978, 0.25, 0.51, 0.25, 0.51, 0.25, 0.4978, 0.25, 0.4978, 0.244, 0.51, 0.244, 0.6008, 0.506, 0.6008, 0.506, 0.6008, 0.5, 0.6008, 0.5, 0.6008, 0.5, 0.6008, 0.5, 0.6008, 0.494, 0.6008, 0.494, 0.5584, 0.506, 0.5463, 0.506, 0.5463, 0.5, 0.5584, 0.5, 0.5584, 0.5, 0.5463, 0.5, 0.5463, 0.494, 0.5584, 0.494, 0.51, 0.506, 0.4978, 0.506, 0.4978, 0.5, 0.51, 0.5, 0.51, 0.5, 0.4978, 0.5, 0.4978, 0.494, 0.51, 0.494, 0.6008, 0.756, 0.6008, 0.756, 0.6008, 0.75, 0.6008, 0.75, 0.6008, 0.75, 0.6008, 0.75, 0.6008, 0.744, 0.6008, 0.744, 0.5584, 0.756, 0.5463, 0.756, 0.5463, 0.75, 0.5584, 0.75, 0.5584, 0.75, 0.5463, 0.75, 0.5463, 0.744, 0.5584, 0.744, 0.51, 0.756, 0.4978, 0.756, 0.4978, 0.75, 0.51, 0.75, 0.51, 0.75, 0.4978, 0.75, 0.4978, 0.744, 0.51, 0.744, 0.4978, 0.756, 0.4978, 0.994, 0.4797, 0.9946, 0.4797, 0.7554, 0.4797, 0.7554, 0.4797, 0.9946, 0.4784, 0.9944, 0.4784, 0.7556, 0.5463, 0.756, 0.5463, 0.994, 0.5281, 0.994, 0.5281, 0.756, 0.5281, 0.756, 0.5281, 0.994, 0.51, 0.994, 0.51, 0.756, 0.6008, 0.756, 0.6008, 0.994, 0.5766, 0.994, 0.5766, 0.756, 0.5766, 0.756, 0.5766, 0.994, 0.5584, 0.994, 0.5584, 0.756, 0.4978, 0.506, 0.4978, 0.744, 0.4797, 0.7446, 0.4797, 0.5054, 0.4797, 0.5054, 0.4797, 0.7446, 0.4784, 0.7444, 0.4784, 0.5056, 0.5463, 0.506, 0.5463, 0.744, 0.5281, 0.744, 0.5281, 0.506, 0.5281, 0.506, 0.5281, 0.744, 0.51, 0.744, 0.51, 0.506, 0.6008, 0.506, 0.6008, 0.744, 0.5766, 0.744, 0.5766, 0.506, 0.5766, 0.506, 0.5766, 0.744, 0.5584, 0.744, 0.5584, 0.506, 0.4978, 0.256, 0.4978, 0.494, 0.4797, 0.4946, 0.4797, 0.2554, 0.4797, 0.2554, 0.4797, 0.4946, 0.4784, 0.4944, 0.4784, 0.2556, 0.5463, 0.256, 0.5463, 0.494, 0.5281, 0.494, 0.5281, 0.256, 0.5281, 0.256, 0.5281, 0.494, 0.51, 0.494, 0.51, 0.256, 0.6008, 0.256, 0.6008, 0.494, 0.5766, 0.494, 0.5766, 0.256, 0.5766, 0.256, 0.5766, 0.494, 0.5584, 0.494, 0.5584, 0.256, 0.4978, 0.00603, 0.4978, 0.244, 0.4797, 0.2446, 0.4797, 0.005377, 0.4797, 0.005377, 0.4797, 0.2446, 0.4784, 0.2444, 0.4784, 0.005631, 0.5463, 0.00603, 0.5463, 0.244, 0.5281, 0.244, 0.5281, 0.00603, 0.5281, 0.00603, 0.5281, 0.244, 0.51, 0.244, 0.51, 0.00603, 0.6008, 0.00603, 0.6008, 0.244, 0.5766, 0.244, 0.5766, 0.00603, 0.5766, 0.00603, 0.5766, 0.244, 0.5584, 0.244, 0.5584, 0.00603, 0.6008, 0.756, 0.6008, 0.756, 0.6008, 0.994, 0.6008, 0.994])
me_cube_002.materials.append(mat_handle)
me_cube_002.use_remesh_preserve_volume = False
me_cube_002.use_remesh_preserve_attributes = False
me_cube_002.use_mirror_vertex_groups = False
me_cube_002.update()
me_cube_004 = bpy.data.meshes.new('Cube.004')
me_cube_004.from_pydata([(0.0, -1.951, -1.561), (0.0324, -1.823, 1.581), (-0.4687, 1.404, -0.4854), (-0.4687, 1.404, 0.4519), (0.4687, 1.404, -0.4854), (0.4687, 1.404, 0.4519), (0.0, -2.353, -0.8547), (0.0, -2.353, -0.06481), (0.0, -2.353, 0.7251), (-0.4687, 1.404, 0.1929), (-0.4687, 1.404, -0.04143), (-0.4687, 1.404, -0.2758), (0.4687, 1.404, 0.1929), (0.4687, 1.404, -0.04143), (0.4687, 1.404, -0.2758), (-0.4687, 1.184, -0.4854), (-1.0, -0.3061, -1.0), (-1.03, -0.987, -0.9796), (-1.03, -0.987, 1.02), (-1.0, -0.3061, 1.0), (-0.4687, 1.184, 0.4519), (0.9703, -0.987, -0.9796), (1.0, -0.3061, -1.0), (0.4687, 1.184, -0.4854), (0.4687, 1.184, 0.4519), (1.0, -0.3061, 1.0), (0.9703, -0.987, 1.02), (0.4687, 1.184, -0.2758), (1.0, -0.3061, -0.5526), (0.9703, -0.987, -0.5323), (0.4687, 1.184, -0.04143), (1.0, -0.3061, -0.05261), (0.9703, -0.987, -0.03225), (0.4687, 1.184, 0.1929), (1.0, -0.3061, 0.4474), (0.9703, -0.987, 0.4677), (-1.03, -0.987, -0.5323), (-1.0, -0.3061, -0.5526), (-0.4687, 1.184, -0.2758), (-1.03, -0.987, -0.03225), (-1.0, -0.3061, -0.05261), (-0.4687, 1.184, -0.04143), (-1.03, -0.987, 0.4677), (-1.0, -0.3061, 0.4474), (-0.4687, 1.184, 0.1929), (-1.0, -1.211, -1.314), (1.0, -1.211, 1.334), (1.0, -1.426, -0.7213), (1.0, -1.426, -0.05943), (1.0, -1.426, 0.6025), (-1.0, -1.211, 1.334), (1.0, -1.211, -1.314), (-1.0, -1.426, -0.7213), (-1.0, -1.426, -0.05943), (-1.0, -1.426, 0.6025)], [], [(44, 20, 3, 9), (9, 3, 5, 12), (49, 46, 1, 8), (45, 51, 0), (46, 50, 1), (51, 47, 6, 0), (47, 48, 7, 6), (48, 49, 8, 7), (2, 11, 14, 4), (11, 10, 13, 14), (10, 9, 12, 13), (15, 38, 11, 2), (38, 41, 10, 11), (41, 44, 9, 10), (53, 54, 42, 39), (39, 42, 43, 40), (40, 43, 44, 41), (52, 53, 39, 36), (36, 39, 40, 37), (37, 40, 41, 38), (45, 52, 36, 17), (17, 36, 37, 16), (16, 37, 38, 15), (13, 12, 33, 30), (30, 33, 34, 31), (31, 34, 35, 32), (14, 13, 30, 27), (27, 30, 31, 28), (28, 31, 32, 29), (4, 14, 27, 23), (23, 27, 28, 22), (22, 28, 29, 21), (5, 3, 20, 24), (24, 20, 19, 25), (25, 19, 18, 26), (2, 4, 23, 15), (15, 23, 22, 16), (16, 22, 21, 17), (12, 5, 24, 33), (33, 24, 25, 34), (34, 25, 26, 35), (54, 50, 18, 42), (42, 18, 19, 43), (43, 19, 20, 44), (8, 1, 50, 54), (0, 6, 52, 45), (6, 7, 53, 52), (7, 8, 54, 53), (32, 35, 49, 48), (29, 32, 48, 47), (21, 29, 47, 51), (26, 18, 50, 46), (17, 21, 51, 45), (35, 26, 46, 49)])
_uv = me_cube_004.uv_layers.new(name='UVMap')
_uv.uv.foreach_set('vector', [0.5559, 0.1914, 0.625, 0.1914, 0.625, 0.25, 0.5559, 0.25, 0.5559, 0.25, 0.625, 0.25, 0.625, 0.5, 0.5559, 0.5, 0.5559, 0.7207, 0.625, 0.7207, 0.625, 0.75, 0.5559, 0.75, 0.125, 0.7207, 0.375, 0.7207, 0.125, 0.75, 0.625, 0.7207, 0.875, 0.7207, 0.625, 0.75, 0.375, 0.7207, 0.4309, 0.7207, 0.4309, 0.75, 0.375, 0.75, 0.4309, 0.7207, 0.4934, 0.7207, 0.4934, 0.75, 0.4309, 0.75, 0.4934, 0.7207, 0.5559, 0.7207, 0.5559, 0.75, 0.4934, 0.75, 0.375, 0.25, 0.4309, 0.25, 0.4309, 0.5, 0.375, 0.5, 0.4309, 0.25, 0.4934, 0.25, 0.4934, 0.5, 0.4309, 0.5, 0.4934, 0.25, 0.5559, 0.25, 0.5559, 0.5, 0.4934, 0.5, 0.375, 0.1914, 0.4309, 0.1914, 0.4309, 0.25, 0.375, 0.25, 0.4309, 0.1914, 0.4934, 0.1914, 0.4934, 0.25, 0.4309, 0.25, 0.4934, 0.1914, 0.5559, 0.1914, 0.5559, 0.25, 0.4934, 0.25, 0.4934, 0.02932, 0.5559, 0.02932, 0.5559, 0.06641, 0.4934, 0.06641, 0.4934, 0.06641, 0.5559, 0.06641, 0.5559, 0.1289, 0.4934, 0.1289, 0.4934, 0.1289, 0.5559, 0.1289, 0.5559, 0.1914, 0.4934, 0.1914, 0.4309, 0.02932, 0.4934, 0.02932, 0.4934, 0.06641, 0.4309, 0.06641, 0.4309, 0.06641, 0.4934, 0.06641, 0.4934, 0.1289, 0.4309, 0.1289, 0.4309, 0.1289, 0.4934, 0.1289, 0.4934, 0.1914, 0.4309, 0.1914, 0.375, 0.02932, 0.4309, 0.02932, 0.4309, 0.06641, 0.375, 0.06641, 0.375, 0.06641, 0.4309, 0.06641, 0.4309, 0.1289, 0.375, 0.1289, 0.375, 0.1289, 0.4309, 0.1289, 0.4309, 0.1914, 0.375, 0.1914, 0.4934, 0.5, 0.5559, 0.5, 0.5559, 0.5586, 0.4934, 0.5586, 0.4934, 0.5586, 0.5559, 0.5586, 0.5559, 0.6211, 0.4934, 0.6211, 0.4934, 0.6211, 0.5559, 0.6211, 0.5559, 0.6836, 0.4934, 0.6836, 0.4309, 0.5, 0.4934, 0.5, 0.4934, 0.5586, 0.4309, 0.5586, 0.4309, 0.5586, 0.4934, 0.5586, 0.4934, 0.6211, 0.4309, 0.6211, 0.4309, 0.6211, 0.4934, 0.6211, 0.4934, 0.6836, 0.4309, 0.6836, 0.375, 0.5, 0.4309, 0.5, 0.4309, 0.5586, 0.375, 0.5586, 0.375, 0.5586, 0.4309, 0.5586, 0.4309, 0.6211, 0.375, 0.6211, 0.375, 0.6211, 0.4309, 0.6211, 0.4309, 0.6836, 0.375, 0.6836, 0.625, 0.5, 0.875, 0.5, 0.875, 0.5586, 0.625, 0.5586, 0.625, 0.5586, 0.875, 0.5586, 0.875, 0.6211, 0.625, 0.6211, 0.625, 0.6211, 0.875, 0.6211, 0.875, 0.6836, 0.625, 0.6836, 0.125, 0.5, 0.375, 0.5, 0.375, 0.5586, 0.125, 0.5586, 0.125, 0.5586, 0.375, 0.5586, 0.375, 0.6211, 0.125, 0.6211, 0.125, 0.6211, 0.375, 0.6211, 0.375, 0.6836, 0.125, 0.6836, 0.5559, 0.5, 0.625, 0.5, 0.625, 0.5586, 0.5559, 0.5586, 0.5559, 0.5586, 0.625, 0.5586, 0.625, 0.6211, 0.5559, 0.6211, 0.5559, 0.6211, 0.625, 0.6211, 0.625, 0.6836, 0.5559, 0.6836, 0.5559, 0.02932, 0.625, 0.02932, 0.625, 0.06641, 0.5559, 0.06641, 0.5559, 0.06641, 0.625, 0.06641, 0.625, 0.1289, 0.5559, 0.1289, 0.5559, 0.1289, 0.625, 0.1289, 0.625, 0.1914, 0.5559, 0.1914, 0.5559, 0.0, 0.625, 0.0, 0.625, 0.02932, 0.5559, 0.02932, 0.375, 0.0, 0.4309, 0.0, 0.4309, 0.02932, 0.375, 0.02932, 0.4309, 0.0, 0.4934, 0.0, 0.4934, 0.02932, 0.4309, 0.02932, 0.4934, 0.0, 0.5559, 0.0, 0.5559, 0.02932, 0.4934, 0.02932, 0.4934, 0.6836, 0.5559, 0.6836, 0.5559, 0.7207, 0.4934, 0.7207, 0.4309, 0.6836, 0.4934, 0.6836, 0.4934, 0.7207, 0.4309, 0.7207, 0.375, 0.6836, 0.4309, 0.6836, 0.4309, 0.7207, 0.375, 0.7207, 0.625, 0.6836, 0.875, 0.6836, 0.875, 0.7207, 0.625, 0.7207, 0.125, 0.6836, 0.375, 0.6836, 0.375, 0.7207, 0.125, 0.7207, 0.5559, 0.6836, 0.625, 0.6836, 0.625, 0.7207, 0.5559, 0.7207])
me_cube_004.materials.append(mat_material_001)
me_cube_004.use_remesh_preserve_volume = False
me_cube_004.use_remesh_preserve_attributes = False
me_cube_004.use_mirror_vertex_groups = False
me_cube_004.update()

# ---- objects
ob_shaft = bpy.data.objects.new('Shaft', me_cube_002)
ob_blade = bpy.data.objects.new('Blade', me_cube_004)

# ---- transforms, parenting, visibility, modifiers, constraints
ob_shaft.location = (0.02098, 0.07475, -0.03001)
ob_shaft.scale = (0.4571, 0.3544, 4.381)
ob_shaft.lineart.crease_threshold = 0.0
ob_blade.location = (-0.01534, -0.09705, 2.386)
ob_blade.scale = (-0.1999, 0.6886, 1.102)
ob_blade.lineart.crease_threshold = 0.0

# ---- collection membership
col_collection.objects.link(ob_shaft)
col_collection.objects.link(ob_blade)

# ---- scene / render settings (as saved in the file)
scene.frame_start = 1; scene.frame_end = 250; scene.frame_set(134)
scene.render.engine = 'BLENDER_EEVEE_NEXT'
scene.cycles.use_denoising = False
scene.cycles.samples = 128
scene.cycles.sampling_pattern = 'TABULATED_SOBOL'
scene.cycles.use_adaptive_sampling = False
scene.cycles.use_light_tree = False
scene.view_settings.view_transform = 'Filmic'
bpy.context.view_layer.update()

# ---- added for rendering (the .blend has no active camera and no usable light): camera, sun
cam_auto = bpy.data.cameras.new('AutoCamera')
cam_auto.lens = 50.0
cam_auto.sensor_width = 36.0
cam_auto.clip_end = 1000.0
ob_auto_camera = bpy.data.objects.new('AutoCamera', cam_auto)
scene.collection.objects.link(ob_auto_camera)
ob_auto_camera.location = (8.91386, -11.1052, 6.64355)
ob_auto_camera.rotation_euler = (1.09748, -7.21219e-08, 0.694738)
scene.camera = ob_auto_camera
light_auto_sun = bpy.data.lights.new('AutoSun', 'SUN')
light_auto_sun.energy = 3.0
light_auto_sun.angle = 0.0523599
ob_auto_sun = bpy.data.objects.new('AutoSun', light_auto_sun)
scene.collection.objects.link(ob_auto_sun)
ob_auto_sun.rotation_euler = (0.872665, 0.174533, 0.523599)
bpy.context.view_layer.update()

